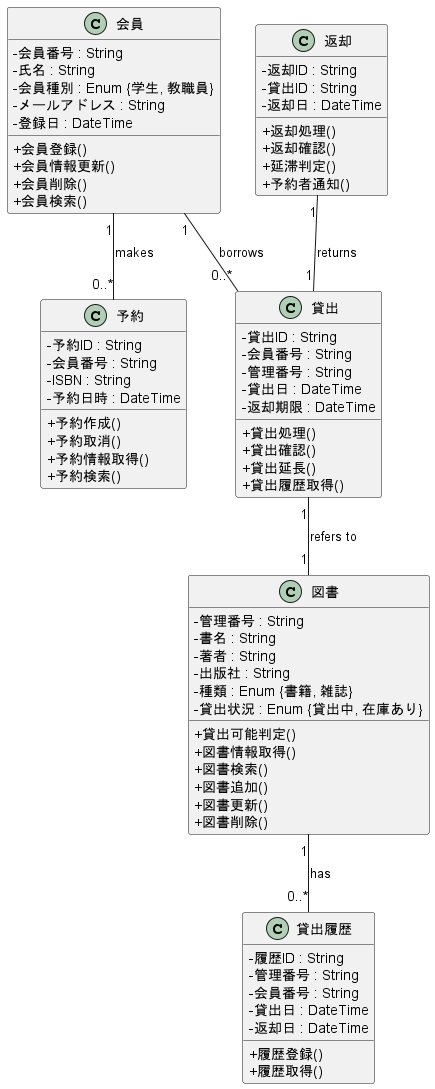

The diagram above was rendered by PlantUML. Its source (embedded in the PNG):
@startuml 大原情報科学大学図書館システム-クラス図
skinparam componentStyle rectangle
skinparam classAttributeIconSize 0

' 会員エンティティ
class 会員 {
  -会員番号 : String
  -氏名 : String
  -会員種別 : Enum {学生, 教職員}
  -メールアドレス : String
  -登録日 : DateTime
  +会員登録()
  +会員情報更新()
  +会員削除()
  +会員検索()
}

' 図書エンティティ
class 図書 {
  -管理番号 : String
  -書名 : String
  -著者 : String
  -出版社 : String
  -種類 : Enum {書籍, 雑誌}
  -貸出状況 : Enum {貸出中, 在庫あり}
  +貸出可能判定()
  +図書情報取得()
  +図書検索()
  +図書追加()
  +図書更新()
  +図書削除()
}

' 予約エンティティ
class 予約 {
  -予約ID : String
  -会員番号 : String
  -ISBN : String
  -予約日時 : DateTime
  +予約作成()
  +予約取消()
  +予約情報取得()
  +予約検索()
}

' 貸出エンティティ
class 貸出 {
  -貸出ID : String
  -会員番号 : String
  -管理番号 : String
  -貸出日 : DateTime
  -返却期限 : DateTime
  +貸出処理()
  +貸出確認()
  +貸出延長()
  +貸出履歴取得()
}

' 返却エンティティ
class 返却 {
  -返却ID : String
  -貸出ID : String
  -返却日 : DateTime
  +返却処理()
  +返却確認()
  +延滞判定()
  +予約者通知()
}

' 貸出履歴エンティティ
class 貸出履歴 {
  -履歴ID : String
  -管理番号 : String
  -会員番号 : String
  -貸出日 : DateTime
  -返却日 : DateTime
  +履歴登録()
  +履歴取得()
}

' 関係
会員 "1" -- "0..*" 予約 : makes
会員 "1" -- "0..*" 貸出 : borrows
貸出 "1" -- "1" 図書 : refers to
返却 "1" -- "1" 貸出 : returns
図書 "1" -- "0..*" 貸出履歴 : has

@enduml